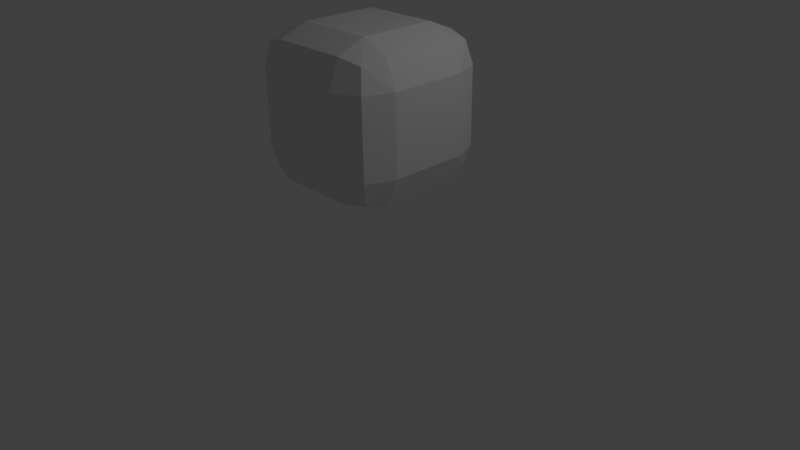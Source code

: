 # Source: cube7.blend  (saved by Blender 2.77.0; exported with 4.5.12 LTS)
import bpy
from mathutils import Matrix  # noqa: F401  (used for matrix-valued properties, if any)

bpy.ops.wm.read_factory_settings(use_empty=True)
scene = bpy.context.scene
scene.name = 'Scene'

# ---- collections
col_collection_1 = bpy.data.collections.new('Collection 1'); scene.collection.children.link(col_collection_1)

# ---- materials (node trees are filled in below, after node groups)
mat_material = bpy.data.materials.new('Material')
mat_material.alpha_threshold = 0.0
mat_material.use_transparent_shadow = False
mat_material.roughness = 0.5
mat_material.line_color = (0.0, 0.0, 0.0, 1.0)

# ---- material node trees

# ---- world
world_world = bpy.data.worlds.new('World'); scene.world = world_world
world_world.color = (0.05088, 0.05088, 0.05088)
world_world.use_sun_shadow = False
world_world.sun_shadow_jitter_overblur = 0.0
world_world.cycles.sampling_method = 'MANUAL'

# ---- cameras
cam_camera = bpy.data.cameras.new('Camera')
cam_camera.clip_end = 100.0
cam_camera.lens = 35.0
cam_camera.sensor_width = 32.0
cam_camera.sensor_height = 18.0
cam_camera.ortho_scale = 7.314
cam_camera.dof.focus_distance = 0.0
cam_camera.dof.aperture_fstop = 128.0

# ---- lights
light_lamp = bpy.data.lights.new('Lamp', 'POINT')
light_lamp.transmission_factor = 0.0
light_lamp.cutoff_distance = 30.0
light_lamp.energy = 100.0
light_lamp.shadow_buffer_clip_start = 1.001
light_lamp.shadow_soft_size = 0.1
light_lamp.shadow_maximum_resolution = 0.006
light_lamp.use_absolute_resolution = True

# ---- meshes
me_cube = bpy.data.meshes.new('Cube')
me_cube.from_pydata([(1.0, 0.5, -0.5), (0.5, 0.5, -1.0), (0.5, 1.0, -0.5), (0.8536, 0.5, -0.8536), (0.7887, 0.7887, -0.7887), (0.5, 0.8536, -0.8536), (0.8536, 0.8536, -0.5), (1.0, -0.5, -0.5), (0.5, -1.0, -0.5), (0.5, -0.5, -1.0), (0.8536, -0.8536, -0.5), (0.7887, -0.7887, -0.7887), (0.5, -0.8536, -0.8536), (0.8536, -0.5, -0.8536), (-0.5, -1.0, -0.5), (-1.0, -0.5, -0.5), (-0.5, -0.5, -1.0), (-0.8536, -0.8536, -0.5), (-0.7887, -0.7887, -0.7887), (-0.8536, -0.5, -0.8536), (-0.5, -0.8536, -0.8536), (-0.5, 1.0, -0.5), (-0.5, 0.5, -1.0), (-1.0, 0.5, -0.5), (-0.5, 0.8536, -0.8536), (-0.7887, 0.7887, -0.7887), (-0.8536, 0.5, -0.8536), (-0.8536, 0.8536, -0.5), (0.5, 1.0, 0.5), (0.5, 0.5, 1.0), (1.0, 0.5, 0.5), (0.5, 0.8536, 0.8536), (0.7887, 0.7887, 0.7887), (0.8536, 0.5, 0.8536), (0.8536, 0.8536, 0.5), (0.5, -1.0, 0.5), (1.0, -0.5, 0.5), (0.5, -0.5, 1.0), (0.8536, -0.8536, 0.5), (0.7887, -0.7887, 0.7887), (0.8536, -0.5, 0.8536), (0.5, -0.8536, 0.8536), (-1.0, -0.5, 0.5), (-0.5, -1.0, 0.5), (-0.5, -0.5, 1.0), (-0.8536, -0.8536, 0.5), (-0.7887, -0.7887, 0.7887), (-0.5, -0.8536, 0.8536), (-0.8536, -0.5, 0.8536), (-1.0, 0.5, 0.5), (-0.5, 0.5, 1.0), (-0.5, 1.0, 0.5), (-0.8536, 0.5, 0.8536), (-0.7887, 0.7887, 0.7887), (-0.5, 0.8536, 0.8536), (-0.8536, 0.8536, 0.5)], [], [(28, 2, 21, 51), (8, 35, 43, 14), (15, 42, 49, 23), (29, 50, 44, 37), (0, 30, 36, 7), (0, 3, 4, 6), (1, 5, 4, 3), (2, 6, 4, 5), (7, 10, 11, 13), (8, 12, 11, 10), (9, 13, 11, 12), (14, 17, 18, 20), (15, 19, 18, 17), (16, 20, 18, 19), (21, 24, 25, 27), (22, 26, 25, 24), (23, 27, 25, 26), (28, 31, 32, 34), (29, 33, 32, 31), (30, 34, 32, 33), (35, 38, 39, 41), (36, 40, 39, 38), (37, 41, 39, 40), (42, 45, 46, 48), (43, 47, 46, 45), (44, 48, 46, 47), (49, 52, 53, 55), (50, 54, 53, 52), (51, 55, 53, 54), (0, 7, 13, 3), (3, 13, 9, 1), (1, 22, 24, 5), (5, 24, 21, 2), (2, 28, 34, 6), (6, 34, 30, 0), (8, 14, 20, 12), (12, 20, 16, 9), (7, 36, 38, 10), (10, 38, 35, 8), (15, 23, 26, 19), (19, 26, 22, 16), (14, 43, 45, 17), (17, 45, 42, 15), (23, 49, 55, 27), (27, 55, 51, 21), (29, 37, 40, 33), (33, 40, 36, 30), (28, 51, 54, 31), (31, 54, 50, 29), (37, 44, 47, 41), (41, 47, 43, 35), (44, 50, 52, 48), (48, 52, 49, 42), (1, 9, 16, 22)])
me_cube.materials.append(mat_material)
me_cube.use_remesh_preserve_volume = False
me_cube.use_remesh_preserve_attributes = False
me_cube.use_mirror_vertex_groups = False
me_cube.update()

# ---- objects
ob_cube = bpy.data.objects.new('Cube', me_cube)
ob_lamp = bpy.data.objects.new('Lamp', light_lamp)
ob_camera = bpy.data.objects.new('Camera', cam_camera)

# ---- transforms, parenting, visibility, modifiers, constraints
ob_cube.location = (0.0, 0.0, 2.0)
ob_cube.lock_rotations_4d = False
ob_cube.empty_display_type = 'ARROWS'
ob_cube.lineart.crease_threshold = 0.0
ob_lamp.location = (4.076, 1.005, 5.904)
ob_lamp.rotation_euler = (0.6503, 0.05522, 1.866)
ob_lamp.lock_rotations_4d = False
ob_lamp.empty_display_type = 'ARROWS'
ob_lamp.color = (0.0, 0.0, 0.0, 0.0)
ob_lamp.lineart.crease_threshold = 0.0
ob_camera.location = (7.481, -6.508, 5.344)
ob_camera.rotation_euler = (1.109, 0.01082, 0.8149)
ob_camera.lock_rotations_4d = False
ob_camera.empty_display_type = 'ARROWS'
ob_camera.color = (0.0, 0.0, 0.0, 0.0)
ob_camera.display_type = 'WIRE'
ob_camera.lineart.crease_threshold = 0.0

# ---- collection membership
col_collection_1.objects.link(ob_cube)
col_collection_1.objects.link(ob_lamp)
col_collection_1.objects.link(ob_camera)

# ---- scene / render settings (as saved in the file)
scene.camera = ob_camera
scene.frame_start = 1; scene.frame_end = 250; scene.frame_set(1)
scene.render.engine = 'BLENDER_EEVEE_NEXT'
scene.render.resolution_percentage = 50
scene.render.dither_intensity = 0.0
scene.cycles.use_denoising = False
scene.cycles.samples = 128
scene.cycles.sampling_pattern = 'TABULATED_SOBOL'
scene.cycles.light_sampling_threshold = 0.0
scene.cycles.use_adaptive_sampling = False
scene.cycles.use_light_tree = False
scene.cycles.blur_glossy = 0.0
scene.cycles.sample_clamp_indirect = 0.0
scene.view_settings.view_transform = 'Standard'
bpy.context.view_layer.update()
